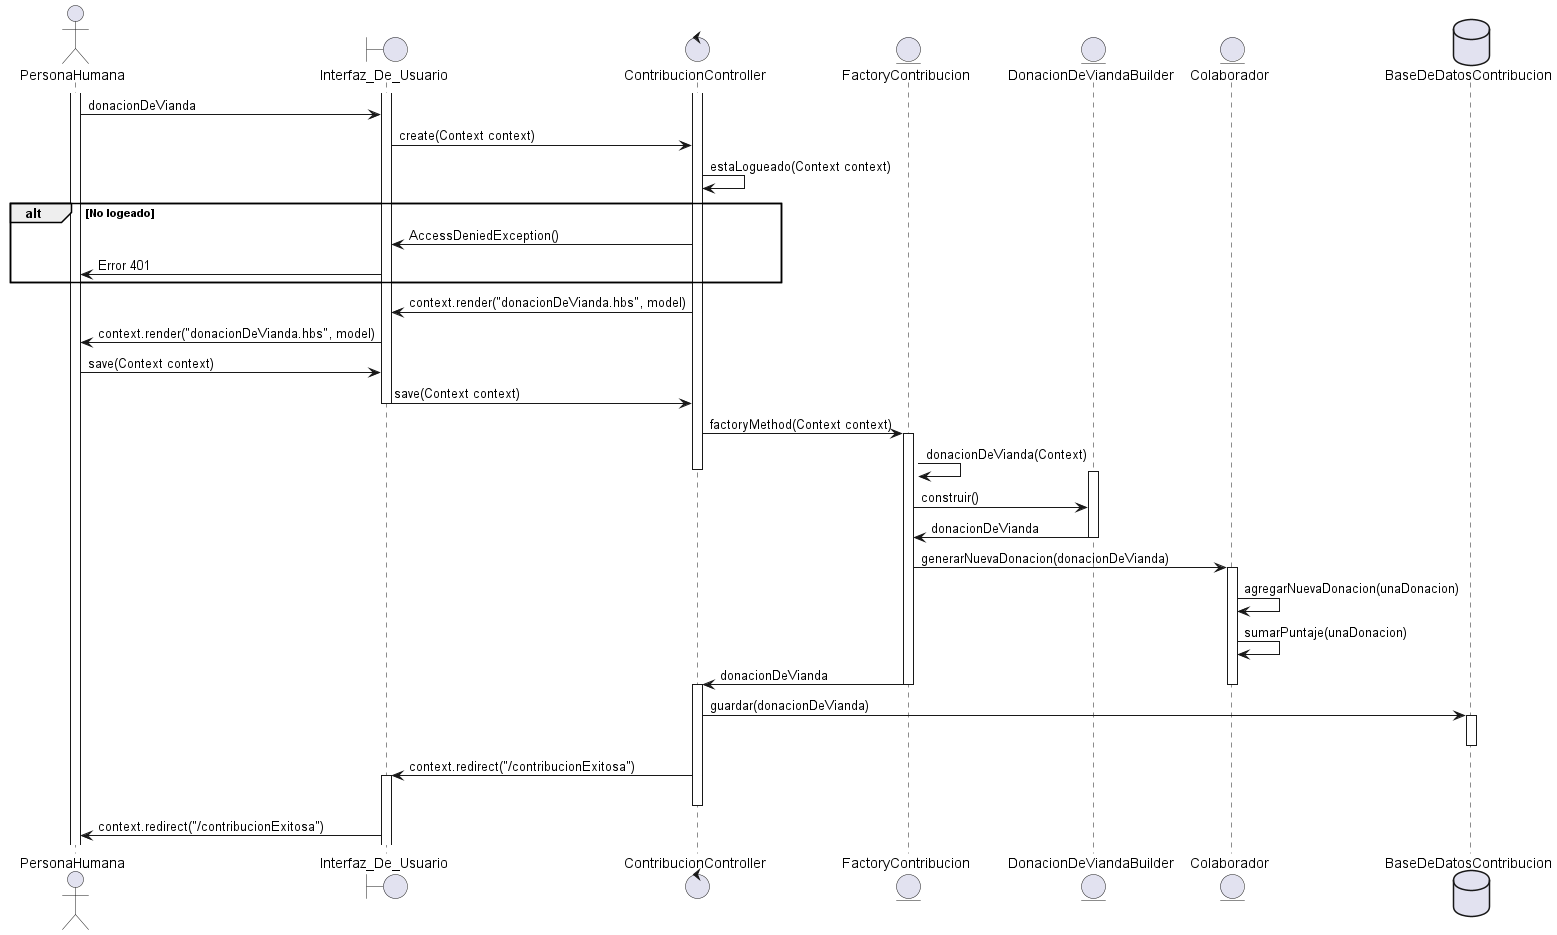

The diagram above was rendered by PlantUML. Its source (embedded in the PNG):
@startuml GenerarDonacionDeVianda
actor PersonaHumana
boundary Interfaz_De_Usuario
control ContribucionController


entity FactoryContribucion
entity DonacionDeViandaBuilder
entity Colaborador
database BaseDeDatosContribucion

activate PersonaHumana
activate Interfaz_De_Usuario
activate ContribucionController
PersonaHumana->Interfaz_De_Usuario: donacionDeVianda

Interfaz_De_Usuario->ContribucionController: create(Context context)
ContribucionController->ContribucionController: estaLogueado(Context context)


alt No logeado
    ContribucionController->Interfaz_De_Usuario: AccessDeniedException()
    Interfaz_De_Usuario->PersonaHumana: Error 401
end

ContribucionController -> Interfaz_De_Usuario: context.render("donacionDeVianda.hbs", model)
Interfaz_De_Usuario -> PersonaHumana: context.render("donacionDeVianda.hbs", model)

PersonaHumana -> Interfaz_De_Usuario: save(Context context)
Interfaz_De_Usuario -> ContribucionController: save(Context context)
deactivate Interfaz_De_Usuario
ContribucionController -> FactoryContribucion: factoryMethod(Context context)

activate FactoryContribucion
FactoryContribucion -> FactoryContribucion: donacionDeVianda(Context)
deactivate ContribucionController
activate DonacionDeViandaBuilder
FactoryContribucion -> DonacionDeViandaBuilder: construir()
DonacionDeViandaBuilder -> FactoryContribucion: donacionDeVianda
deactivate DonacionDeViandaBuilder
FactoryContribucion -> Colaborador: generarNuevaDonacion(donacionDeVianda)
activate Colaborador
Colaborador -> Colaborador: agregarNuevaDonacion(unaDonacion)
Colaborador -> Colaborador: sumarPuntaje(unaDonacion)
FactoryContribucion -> ContribucionController: donacionDeVianda
deactivate Colaborador
deactivate FactoryContribucion
activate ContribucionController
ContribucionController -> BaseDeDatosContribucion: guardar(donacionDeVianda)
activate BaseDeDatosContribucion
deactivate BaseDeDatosContribucion
ContribucionController -> Interfaz_De_Usuario: context.redirect("/contribucionExitosa")
activate Interfaz_De_Usuario
deactivate ContribucionController

Interfaz_De_Usuario -> PersonaHumana: context.redirect("/contribucionExitosa")

@enduml